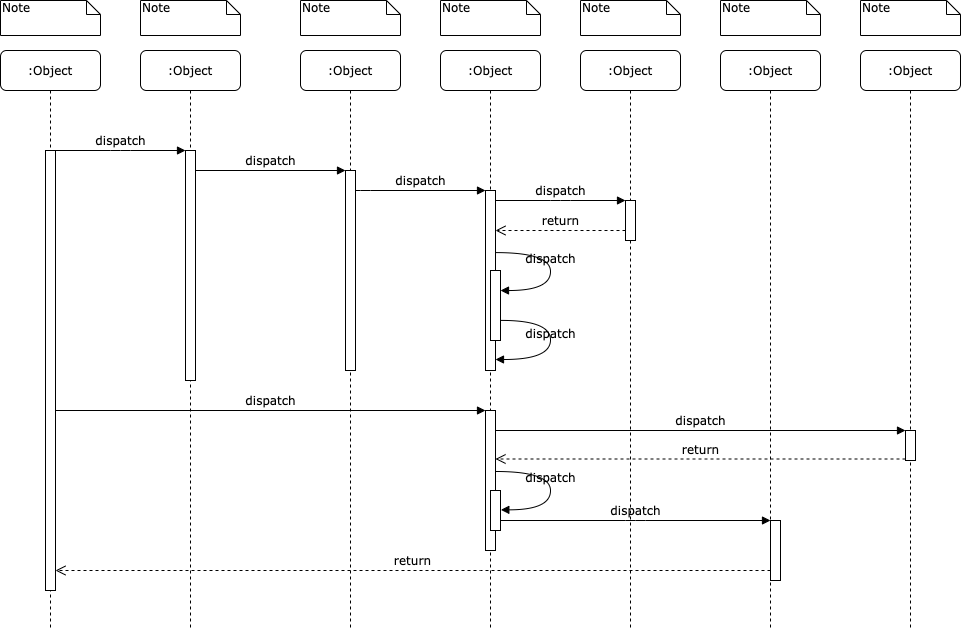

The diagram above was exported from draw.io. Its source (the exported page's mxGraphModel, read from the mxfile embedded in the PNG):
<mxGraphModel dx="1426" dy="712" grid="1" gridSize="10" guides="1" tooltips="1" connect="1" arrows="1" fold="1" page="1" pageScale="1" pageWidth="1100" pageHeight="850" background="none" math="0" shadow="0">
  <root>
    <mxCell id="0" />
    <mxCell id="1" parent="0" />
    <mxCell id="7baba1c4bc27f4b0-2" value=":Object" style="shape=umlLifeline;perimeter=lifelinePerimeter;whiteSpace=wrap;html=1;container=1;collapsible=0;recursiveResize=0;outlineConnect=0;rounded=1;shadow=0;comic=0;labelBackgroundColor=none;strokeWidth=1;fontFamily=Verdana;fontSize=12;align=center;" parent="1" vertex="1">
      <mxGeometry x="240" y="80" width="100" height="580" as="geometry" />
    </mxCell>
    <mxCell id="7baba1c4bc27f4b0-10" value="" style="html=1;points=[];perimeter=orthogonalPerimeter;rounded=0;shadow=0;comic=0;labelBackgroundColor=none;strokeWidth=1;fontFamily=Verdana;fontSize=12;align=center;" parent="7baba1c4bc27f4b0-2" vertex="1">
      <mxGeometry x="45" y="100" width="10" height="230" as="geometry" />
    </mxCell>
    <mxCell id="7baba1c4bc27f4b0-3" value=":Object" style="shape=umlLifeline;perimeter=lifelinePerimeter;whiteSpace=wrap;html=1;container=1;collapsible=0;recursiveResize=0;outlineConnect=0;rounded=1;shadow=0;comic=0;labelBackgroundColor=none;strokeWidth=1;fontFamily=Verdana;fontSize=12;align=center;" parent="1" vertex="1">
      <mxGeometry x="400" y="80" width="100" height="580" as="geometry" />
    </mxCell>
    <mxCell id="7baba1c4bc27f4b0-13" value="" style="html=1;points=[];perimeter=orthogonalPerimeter;rounded=0;shadow=0;comic=0;labelBackgroundColor=none;strokeWidth=1;fontFamily=Verdana;fontSize=12;align=center;" parent="7baba1c4bc27f4b0-3" vertex="1">
      <mxGeometry x="45" y="120" width="10" height="200" as="geometry" />
    </mxCell>
    <mxCell id="7baba1c4bc27f4b0-4" value=":Object" style="shape=umlLifeline;perimeter=lifelinePerimeter;whiteSpace=wrap;html=1;container=1;collapsible=0;recursiveResize=0;outlineConnect=0;rounded=1;shadow=0;comic=0;labelBackgroundColor=none;strokeWidth=1;fontFamily=Verdana;fontSize=12;align=center;" parent="1" vertex="1">
      <mxGeometry x="540" y="80" width="100" height="580" as="geometry" />
    </mxCell>
    <mxCell id="7baba1c4bc27f4b0-5" value=":Object" style="shape=umlLifeline;perimeter=lifelinePerimeter;whiteSpace=wrap;html=1;container=1;collapsible=0;recursiveResize=0;outlineConnect=0;rounded=1;shadow=0;comic=0;labelBackgroundColor=none;strokeWidth=1;fontFamily=Verdana;fontSize=12;align=center;" parent="1" vertex="1">
      <mxGeometry x="680" y="80" width="100" height="580" as="geometry" />
    </mxCell>
    <mxCell id="7baba1c4bc27f4b0-6" value=":Object" style="shape=umlLifeline;perimeter=lifelinePerimeter;whiteSpace=wrap;html=1;container=1;collapsible=0;recursiveResize=0;outlineConnect=0;rounded=1;shadow=0;comic=0;labelBackgroundColor=none;strokeWidth=1;fontFamily=Verdana;fontSize=12;align=center;" parent="1" vertex="1">
      <mxGeometry x="820" y="80" width="100" height="580" as="geometry" />
    </mxCell>
    <mxCell id="7baba1c4bc27f4b0-7" value=":Object" style="shape=umlLifeline;perimeter=lifelinePerimeter;whiteSpace=wrap;html=1;container=1;collapsible=0;recursiveResize=0;outlineConnect=0;rounded=1;shadow=0;comic=0;labelBackgroundColor=none;strokeWidth=1;fontFamily=Verdana;fontSize=12;align=center;" parent="1" vertex="1">
      <mxGeometry x="960" y="80" width="100" height="580" as="geometry" />
    </mxCell>
    <mxCell id="7baba1c4bc27f4b0-8" value=":Object" style="shape=umlLifeline;perimeter=lifelinePerimeter;whiteSpace=wrap;html=1;container=1;collapsible=0;recursiveResize=0;outlineConnect=0;rounded=1;shadow=0;comic=0;labelBackgroundColor=none;strokeWidth=1;fontFamily=Verdana;fontSize=12;align=center;" parent="1" vertex="1">
      <mxGeometry x="100" y="80" width="100" height="580" as="geometry" />
    </mxCell>
    <mxCell id="7baba1c4bc27f4b0-9" value="" style="html=1;points=[];perimeter=orthogonalPerimeter;rounded=0;shadow=0;comic=0;labelBackgroundColor=none;strokeWidth=1;fontFamily=Verdana;fontSize=12;align=center;" parent="7baba1c4bc27f4b0-8" vertex="1">
      <mxGeometry x="45" y="100" width="10" height="440" as="geometry" />
    </mxCell>
    <mxCell id="7baba1c4bc27f4b0-16" value="" style="html=1;points=[];perimeter=orthogonalPerimeter;rounded=0;shadow=0;comic=0;labelBackgroundColor=none;strokeWidth=1;fontFamily=Verdana;fontSize=12;align=center;" parent="1" vertex="1">
      <mxGeometry x="585" y="220" width="10" height="180" as="geometry" />
    </mxCell>
    <mxCell id="7baba1c4bc27f4b0-17" value="dispatch" style="html=1;verticalAlign=bottom;endArrow=block;labelBackgroundColor=none;fontFamily=Verdana;fontSize=12;edgeStyle=elbowEdgeStyle;elbow=vertical;" parent="1" source="7baba1c4bc27f4b0-13" target="7baba1c4bc27f4b0-16" edge="1">
      <mxGeometry relative="1" as="geometry">
        <mxPoint x="510" y="220" as="sourcePoint" />
        <Array as="points">
          <mxPoint x="460" y="220" />
        </Array>
      </mxGeometry>
    </mxCell>
    <mxCell id="7baba1c4bc27f4b0-19" value="" style="html=1;points=[];perimeter=orthogonalPerimeter;rounded=0;shadow=0;comic=0;labelBackgroundColor=none;strokeWidth=1;fontFamily=Verdana;fontSize=12;align=center;" parent="1" vertex="1">
      <mxGeometry x="725" y="230" width="10" height="40" as="geometry" />
    </mxCell>
    <mxCell id="7baba1c4bc27f4b0-20" value="dispatch" style="html=1;verticalAlign=bottom;endArrow=block;entryX=0;entryY=0;labelBackgroundColor=none;fontFamily=Verdana;fontSize=12;edgeStyle=elbowEdgeStyle;elbow=vertical;" parent="1" source="7baba1c4bc27f4b0-16" target="7baba1c4bc27f4b0-19" edge="1">
      <mxGeometry relative="1" as="geometry">
        <mxPoint x="650" y="230" as="sourcePoint" />
      </mxGeometry>
    </mxCell>
    <mxCell id="7baba1c4bc27f4b0-21" value="return" style="html=1;verticalAlign=bottom;endArrow=open;dashed=1;endSize=8;labelBackgroundColor=none;fontFamily=Verdana;fontSize=12;edgeStyle=elbowEdgeStyle;elbow=vertical;" parent="1" source="7baba1c4bc27f4b0-19" target="7baba1c4bc27f4b0-16" edge="1">
      <mxGeometry relative="1" as="geometry">
        <mxPoint x="650" y="306" as="targetPoint" />
        <Array as="points">
          <mxPoint x="670" y="260" />
          <mxPoint x="700" y="260" />
        </Array>
      </mxGeometry>
    </mxCell>
    <mxCell id="7baba1c4bc27f4b0-22" value="" style="html=1;points=[];perimeter=orthogonalPerimeter;rounded=0;shadow=0;comic=0;labelBackgroundColor=none;strokeWidth=1;fontFamily=Verdana;fontSize=12;align=center;" parent="1" vertex="1">
      <mxGeometry x="585" y="440" width="10" height="140" as="geometry" />
    </mxCell>
    <mxCell id="7baba1c4bc27f4b0-23" value="dispatch" style="html=1;verticalAlign=bottom;endArrow=block;entryX=0;entryY=0;labelBackgroundColor=none;fontFamily=Verdana;fontSize=12;" parent="1" source="7baba1c4bc27f4b0-9" target="7baba1c4bc27f4b0-22" edge="1">
      <mxGeometry relative="1" as="geometry">
        <mxPoint x="510" y="420" as="sourcePoint" />
      </mxGeometry>
    </mxCell>
    <mxCell id="7baba1c4bc27f4b0-25" value="" style="html=1;points=[];perimeter=orthogonalPerimeter;rounded=0;shadow=0;comic=0;labelBackgroundColor=none;strokeColor=#000000;strokeWidth=1;fillColor=#FFFFFF;fontFamily=Verdana;fontSize=12;fontColor=#000000;align=center;" parent="1" vertex="1">
      <mxGeometry x="1005" y="460" width="10" height="30" as="geometry" />
    </mxCell>
    <mxCell id="7baba1c4bc27f4b0-26" value="dispatch" style="html=1;verticalAlign=bottom;endArrow=block;entryX=0;entryY=0;labelBackgroundColor=none;fontFamily=Verdana;fontSize=12;" parent="1" source="7baba1c4bc27f4b0-22" target="7baba1c4bc27f4b0-25" edge="1">
      <mxGeometry relative="1" as="geometry">
        <mxPoint x="930" y="340" as="sourcePoint" />
      </mxGeometry>
    </mxCell>
    <mxCell id="7baba1c4bc27f4b0-27" value="return" style="html=1;verticalAlign=bottom;endArrow=open;dashed=1;endSize=8;exitX=0;exitY=0.95;labelBackgroundColor=none;fontFamily=Verdana;fontSize=12;" parent="1" source="7baba1c4bc27f4b0-25" target="7baba1c4bc27f4b0-22" edge="1">
      <mxGeometry relative="1" as="geometry">
        <mxPoint x="930" y="416" as="targetPoint" />
      </mxGeometry>
    </mxCell>
    <mxCell id="7baba1c4bc27f4b0-28" value="" style="html=1;points=[];perimeter=orthogonalPerimeter;rounded=0;shadow=0;comic=0;labelBackgroundColor=none;strokeWidth=1;fontFamily=Verdana;fontSize=12;align=center;" parent="1" vertex="1">
      <mxGeometry x="870" y="550" width="10" height="60" as="geometry" />
    </mxCell>
    <mxCell id="7baba1c4bc27f4b0-29" value="dispatch" style="html=1;verticalAlign=bottom;endArrow=block;entryX=0;entryY=0;labelBackgroundColor=none;fontFamily=Verdana;fontSize=12;edgeStyle=elbowEdgeStyle;elbow=vertical;" parent="1" source="7baba1c4bc27f4b0-37" target="7baba1c4bc27f4b0-28" edge="1">
      <mxGeometry relative="1" as="geometry">
        <mxPoint x="800" y="550" as="sourcePoint" />
      </mxGeometry>
    </mxCell>
    <mxCell id="7baba1c4bc27f4b0-30" value="return" style="html=1;verticalAlign=bottom;endArrow=open;dashed=1;endSize=8;labelBackgroundColor=none;fontFamily=Verdana;fontSize=12;edgeStyle=elbowEdgeStyle;elbow=vertical;" parent="1" source="7baba1c4bc27f4b0-28" target="7baba1c4bc27f4b0-9" edge="1">
      <mxGeometry relative="1" as="geometry">
        <mxPoint x="800" y="626" as="targetPoint" />
        <Array as="points">
          <mxPoint x="570" y="600" />
        </Array>
      </mxGeometry>
    </mxCell>
    <mxCell id="7baba1c4bc27f4b0-11" value="dispatch" style="html=1;verticalAlign=bottom;endArrow=block;entryX=0;entryY=0;labelBackgroundColor=none;fontFamily=Verdana;fontSize=12;edgeStyle=elbowEdgeStyle;elbow=vertical;" parent="1" source="7baba1c4bc27f4b0-9" target="7baba1c4bc27f4b0-10" edge="1">
      <mxGeometry relative="1" as="geometry">
        <mxPoint x="220" y="190" as="sourcePoint" />
      </mxGeometry>
    </mxCell>
    <mxCell id="7baba1c4bc27f4b0-14" value="dispatch" style="html=1;verticalAlign=bottom;endArrow=block;entryX=0;entryY=0;labelBackgroundColor=none;fontFamily=Verdana;fontSize=12;edgeStyle=elbowEdgeStyle;elbow=vertical;" parent="1" source="7baba1c4bc27f4b0-10" target="7baba1c4bc27f4b0-13" edge="1">
      <mxGeometry relative="1" as="geometry">
        <mxPoint x="370" y="200" as="sourcePoint" />
      </mxGeometry>
    </mxCell>
    <mxCell id="7baba1c4bc27f4b0-34" value="" style="html=1;points=[];perimeter=orthogonalPerimeter;rounded=0;shadow=0;comic=0;labelBackgroundColor=none;strokeWidth=1;fontFamily=Verdana;fontSize=12;align=center;" parent="1" vertex="1">
      <mxGeometry x="590" y="300" width="10" height="70" as="geometry" />
    </mxCell>
    <mxCell id="7baba1c4bc27f4b0-35" value="dispatch" style="html=1;verticalAlign=bottom;endArrow=block;labelBackgroundColor=none;fontFamily=Verdana;fontSize=12;elbow=vertical;edgeStyle=orthogonalEdgeStyle;curved=1;entryX=1;entryY=0.286;entryPerimeter=0;exitX=1.038;exitY=0.345;exitPerimeter=0;" parent="1" source="7baba1c4bc27f4b0-16" target="7baba1c4bc27f4b0-34" edge="1">
      <mxGeometry relative="1" as="geometry">
        <mxPoint x="465" y="230" as="sourcePoint" />
        <mxPoint x="595" y="230" as="targetPoint" />
        <Array as="points">
          <mxPoint x="650" y="282" />
          <mxPoint x="650" y="320" />
        </Array>
      </mxGeometry>
    </mxCell>
    <mxCell id="7baba1c4bc27f4b0-36" value="dispatch" style="html=1;verticalAlign=bottom;endArrow=block;labelBackgroundColor=none;fontFamily=Verdana;fontSize=12;elbow=vertical;edgeStyle=orthogonalEdgeStyle;curved=1;exitX=1.066;exitY=0.713;exitPerimeter=0;" parent="1" source="7baba1c4bc27f4b0-34" edge="1">
      <mxGeometry relative="1" as="geometry">
        <mxPoint x="610.3333333333333" y="350" as="sourcePoint" />
        <mxPoint x="595" y="389" as="targetPoint" />
        <Array as="points">
          <mxPoint x="650" y="350" />
          <mxPoint x="650" y="389" />
        </Array>
      </mxGeometry>
    </mxCell>
    <mxCell id="7baba1c4bc27f4b0-37" value="" style="html=1;points=[];perimeter=orthogonalPerimeter;rounded=0;shadow=0;comic=0;labelBackgroundColor=none;strokeWidth=1;fontFamily=Verdana;fontSize=12;align=center;" parent="1" vertex="1">
      <mxGeometry x="590" y="520" width="10" height="40" as="geometry" />
    </mxCell>
    <mxCell id="7baba1c4bc27f4b0-39" value="dispatch" style="html=1;verticalAlign=bottom;endArrow=block;labelBackgroundColor=none;fontFamily=Verdana;fontSize=12;elbow=vertical;edgeStyle=orthogonalEdgeStyle;curved=1;entryX=1;entryY=0.286;entryPerimeter=0;exitX=1.038;exitY=0.345;exitPerimeter=0;" parent="1" edge="1">
      <mxGeometry relative="1" as="geometry">
        <mxPoint x="595.3333333333335" y="501" as="sourcePoint" />
        <mxPoint x="600.3333333333335" y="539.3333333333334" as="targetPoint" />
        <Array as="points">
          <mxPoint x="650" y="501" />
          <mxPoint x="650" y="539" />
        </Array>
      </mxGeometry>
    </mxCell>
    <mxCell id="7baba1c4bc27f4b0-40" value="Note" style="shape=note;whiteSpace=wrap;html=1;size=14;verticalAlign=top;align=left;spacingTop=-6;rounded=0;shadow=0;comic=0;labelBackgroundColor=none;strokeWidth=1;fontFamily=Verdana;fontSize=12" parent="1" vertex="1">
      <mxGeometry x="100" y="30" width="100" height="35" as="geometry" />
    </mxCell>
    <mxCell id="7baba1c4bc27f4b0-41" value="Note" style="shape=note;whiteSpace=wrap;html=1;size=14;verticalAlign=top;align=left;spacingTop=-6;rounded=0;shadow=0;comic=0;labelBackgroundColor=none;strokeWidth=1;fontFamily=Verdana;fontSize=12" parent="1" vertex="1">
      <mxGeometry x="240" y="30" width="100" height="35" as="geometry" />
    </mxCell>
    <mxCell id="7baba1c4bc27f4b0-42" value="Note" style="shape=note;whiteSpace=wrap;html=1;size=14;verticalAlign=top;align=left;spacingTop=-6;rounded=0;shadow=0;comic=0;labelBackgroundColor=none;strokeWidth=1;fontFamily=Verdana;fontSize=12" parent="1" vertex="1">
      <mxGeometry x="400" y="30" width="100" height="35" as="geometry" />
    </mxCell>
    <mxCell id="7baba1c4bc27f4b0-43" value="Note" style="shape=note;whiteSpace=wrap;html=1;size=14;verticalAlign=top;align=left;spacingTop=-6;rounded=0;shadow=0;comic=0;labelBackgroundColor=none;strokeWidth=1;fontFamily=Verdana;fontSize=12" parent="1" vertex="1">
      <mxGeometry x="540" y="30" width="100" height="35" as="geometry" />
    </mxCell>
    <mxCell id="7baba1c4bc27f4b0-44" value="Note" style="shape=note;whiteSpace=wrap;html=1;size=14;verticalAlign=top;align=left;spacingTop=-6;rounded=0;shadow=0;comic=0;labelBackgroundColor=none;strokeWidth=1;fontFamily=Verdana;fontSize=12" parent="1" vertex="1">
      <mxGeometry x="680" y="30" width="100" height="35" as="geometry" />
    </mxCell>
    <mxCell id="7baba1c4bc27f4b0-45" value="Note" style="shape=note;whiteSpace=wrap;html=1;size=14;verticalAlign=top;align=left;spacingTop=-6;rounded=0;shadow=0;comic=0;labelBackgroundColor=none;strokeWidth=1;fontFamily=Verdana;fontSize=12" parent="1" vertex="1">
      <mxGeometry x="820" y="30" width="100" height="35" as="geometry" />
    </mxCell>
    <mxCell id="7baba1c4bc27f4b0-46" value="Note" style="shape=note;whiteSpace=wrap;html=1;size=14;verticalAlign=top;align=left;spacingTop=-6;rounded=0;shadow=0;comic=0;labelBackgroundColor=none;strokeWidth=1;fontFamily=Verdana;fontSize=12" parent="1" vertex="1">
      <mxGeometry x="960" y="30" width="100" height="35" as="geometry" />
    </mxCell>
  </root>
</mxGraphModel>